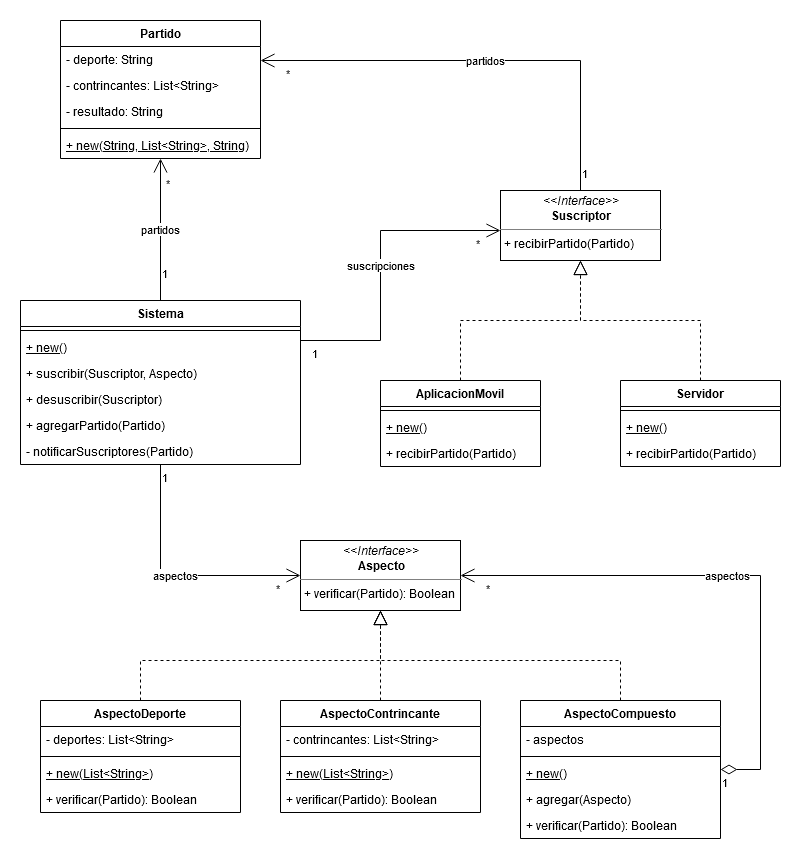

The diagram above was exported from draw.io. Its source (the exported page's mxGraphModel, read from the mxfile embedded in the PNG):
<mxGraphModel dx="1422" dy="763" grid="1" gridSize="10" guides="1" tooltips="1" connect="1" arrows="1" fold="1" page="1" pageScale="1" pageWidth="1169" pageHeight="827" math="0" shadow="0">
  <root>
    <mxCell id="0" />
    <mxCell id="1" parent="0" />
    <mxCell id="QOpl1Vpswe1yMumI_i3F-11" value="partidos" style="endArrow=open;html=1;endSize=12;startArrow=none;startSize=14;startFill=0;edgeStyle=orthogonalEdgeStyle;rounded=0;" edge="1" parent="1" source="QOpl1Vpswe1yMumI_i3F-7" target="QOpl1Vpswe1yMumI_i3F-1">
      <mxGeometry relative="1" as="geometry">
        <mxPoint x="30" y="260" as="sourcePoint" />
        <mxPoint x="190" y="260" as="targetPoint" />
      </mxGeometry>
    </mxCell>
    <mxCell id="QOpl1Vpswe1yMumI_i3F-12" value="1" style="edgeLabel;resizable=0;html=1;align=left;verticalAlign=top;" connectable="0" vertex="1" parent="QOpl1Vpswe1yMumI_i3F-11">
      <mxGeometry x="-1" relative="1" as="geometry">
        <mxPoint y="-40" as="offset" />
      </mxGeometry>
    </mxCell>
    <mxCell id="QOpl1Vpswe1yMumI_i3F-13" value="*" style="edgeLabel;resizable=0;html=1;align=right;verticalAlign=top;" connectable="0" vertex="1" parent="QOpl1Vpswe1yMumI_i3F-11">
      <mxGeometry x="1" relative="1" as="geometry">
        <mxPoint x="10" y="12" as="offset" />
      </mxGeometry>
    </mxCell>
    <mxCell id="QOpl1Vpswe1yMumI_i3F-16" value="suscripciones" style="endArrow=open;html=1;endSize=12;startArrow=none;startSize=14;startFill=0;edgeStyle=orthogonalEdgeStyle;rounded=0;" edge="1" parent="1" source="QOpl1Vpswe1yMumI_i3F-7" target="QOpl1Vpswe1yMumI_i3F-70">
      <mxGeometry relative="1" as="geometry">
        <mxPoint x="240" y="490" as="sourcePoint" />
        <mxPoint x="470" y="250" as="targetPoint" />
        <Array as="points">
          <mxPoint x="400" y="360" />
          <mxPoint x="400" y="250" />
        </Array>
      </mxGeometry>
    </mxCell>
    <mxCell id="QOpl1Vpswe1yMumI_i3F-17" value="1" style="edgeLabel;resizable=0;html=1;align=left;verticalAlign=top;" connectable="0" vertex="1" parent="QOpl1Vpswe1yMumI_i3F-16">
      <mxGeometry x="-1" relative="1" as="geometry">
        <mxPoint x="10" as="offset" />
      </mxGeometry>
    </mxCell>
    <mxCell id="QOpl1Vpswe1yMumI_i3F-18" value="*" style="edgeLabel;resizable=0;html=1;align=right;verticalAlign=top;" connectable="0" vertex="1" parent="QOpl1Vpswe1yMumI_i3F-16">
      <mxGeometry x="1" relative="1" as="geometry">
        <mxPoint x="-20" as="offset" />
      </mxGeometry>
    </mxCell>
    <mxCell id="QOpl1Vpswe1yMumI_i3F-32" value="" style="endArrow=block;dashed=1;endFill=0;endSize=12;html=1;edgeStyle=orthogonalEdgeStyle;rounded=0;" edge="1" parent="1" source="QOpl1Vpswe1yMumI_i3F-24" target="QOpl1Vpswe1yMumI_i3F-70">
      <mxGeometry width="160" relative="1" as="geometry">
        <mxPoint x="400" y="354" as="sourcePoint" />
        <mxPoint x="600" y="300" as="targetPoint" />
      </mxGeometry>
    </mxCell>
    <mxCell id="QOpl1Vpswe1yMumI_i3F-33" value="" style="endArrow=block;dashed=1;endFill=0;endSize=12;html=1;edgeStyle=orthogonalEdgeStyle;rounded=0;" edge="1" parent="1" source="QOpl1Vpswe1yMumI_i3F-28" target="QOpl1Vpswe1yMumI_i3F-70">
      <mxGeometry width="160" relative="1" as="geometry">
        <mxPoint x="660" y="364" as="sourcePoint" />
        <mxPoint x="600" y="300" as="targetPoint" />
      </mxGeometry>
    </mxCell>
    <mxCell id="QOpl1Vpswe1yMumI_i3F-40" value="partidos" style="endArrow=open;html=1;endSize=12;startArrow=none;startSize=14;startFill=0;edgeStyle=orthogonalEdgeStyle;rounded=0;" edge="1" parent="1" source="QOpl1Vpswe1yMumI_i3F-70" target="QOpl1Vpswe1yMumI_i3F-1">
      <mxGeometry relative="1" as="geometry">
        <mxPoint x="600" y="190" as="sourcePoint" />
        <mxPoint x="560" y="160" as="targetPoint" />
        <Array as="points">
          <mxPoint x="600" y="80" />
        </Array>
      </mxGeometry>
    </mxCell>
    <mxCell id="QOpl1Vpswe1yMumI_i3F-41" value="1" style="edgeLabel;resizable=0;html=1;align=left;verticalAlign=top;" connectable="0" vertex="1" parent="QOpl1Vpswe1yMumI_i3F-40">
      <mxGeometry x="-1" relative="1" as="geometry">
        <mxPoint y="-30" as="offset" />
      </mxGeometry>
    </mxCell>
    <mxCell id="QOpl1Vpswe1yMumI_i3F-42" value="*" style="edgeLabel;resizable=0;html=1;align=right;verticalAlign=top;" connectable="0" vertex="1" parent="QOpl1Vpswe1yMumI_i3F-40">
      <mxGeometry x="1" relative="1" as="geometry">
        <mxPoint x="30" as="offset" />
      </mxGeometry>
    </mxCell>
    <mxCell id="QOpl1Vpswe1yMumI_i3F-43" value="&lt;p style=&quot;margin: 0px ; margin-top: 4px ; text-align: center&quot;&gt;&lt;i&gt;&amp;lt;&amp;lt;Interface&amp;gt;&amp;gt;&lt;/i&gt;&lt;br&gt;&lt;b&gt;Aspecto&lt;/b&gt;&lt;/p&gt;&lt;hr size=&quot;1&quot;&gt;&lt;p style=&quot;margin: 0px ; margin-left: 4px&quot;&gt;+ verificar(Partido): Boolean&lt;br&gt;&lt;/p&gt;" style="verticalAlign=top;align=left;overflow=fill;fontSize=12;fontFamily=Helvetica;html=1;" vertex="1" parent="1">
      <mxGeometry x="320" y="560" width="160" height="70" as="geometry" />
    </mxCell>
    <mxCell id="QOpl1Vpswe1yMumI_i3F-60" value="" style="endArrow=block;dashed=1;endFill=0;endSize=12;html=1;rounded=0;edgeStyle=orthogonalEdgeStyle;" edge="1" parent="1" source="QOpl1Vpswe1yMumI_i3F-44" target="QOpl1Vpswe1yMumI_i3F-43">
      <mxGeometry width="160" relative="1" as="geometry">
        <mxPoint x="-70" y="650" as="sourcePoint" />
        <mxPoint x="90" y="650" as="targetPoint" />
        <Array as="points">
          <mxPoint x="160" y="680" />
          <mxPoint x="400" y="680" />
        </Array>
      </mxGeometry>
    </mxCell>
    <mxCell id="QOpl1Vpswe1yMumI_i3F-61" value="" style="endArrow=block;dashed=1;endFill=0;endSize=12;html=1;edgeStyle=orthogonalEdgeStyle;rounded=0;" edge="1" parent="1" source="QOpl1Vpswe1yMumI_i3F-49" target="QOpl1Vpswe1yMumI_i3F-43">
      <mxGeometry width="160" relative="1" as="geometry">
        <mxPoint x="340" y="670" as="sourcePoint" />
        <mxPoint x="500" y="670" as="targetPoint" />
      </mxGeometry>
    </mxCell>
    <mxCell id="QOpl1Vpswe1yMumI_i3F-62" value="" style="endArrow=block;dashed=1;endFill=0;endSize=12;html=1;rounded=0;edgeStyle=orthogonalEdgeStyle;" edge="1" parent="1" source="QOpl1Vpswe1yMumI_i3F-54" target="QOpl1Vpswe1yMumI_i3F-43">
      <mxGeometry width="160" relative="1" as="geometry">
        <mxPoint x="630" y="640" as="sourcePoint" />
        <mxPoint x="790" y="640" as="targetPoint" />
        <Array as="points">
          <mxPoint x="640" y="680" />
          <mxPoint x="400" y="680" />
        </Array>
      </mxGeometry>
    </mxCell>
    <mxCell id="QOpl1Vpswe1yMumI_i3F-63" value="aspectos" style="endArrow=open;html=1;endSize=12;startArrow=diamondThin;startSize=14;startFill=0;edgeStyle=orthogonalEdgeStyle;rounded=0;" edge="1" parent="1" source="QOpl1Vpswe1yMumI_i3F-54" target="QOpl1Vpswe1yMumI_i3F-43">
      <mxGeometry relative="1" as="geometry">
        <mxPoint x="680" y="610" as="sourcePoint" />
        <mxPoint x="840" y="610" as="targetPoint" />
        <Array as="points">
          <mxPoint x="780" y="789" />
          <mxPoint x="780" y="595" />
        </Array>
      </mxGeometry>
    </mxCell>
    <mxCell id="QOpl1Vpswe1yMumI_i3F-64" value="1" style="edgeLabel;resizable=0;html=1;align=left;verticalAlign=top;" connectable="0" vertex="1" parent="QOpl1Vpswe1yMumI_i3F-63">
      <mxGeometry x="-1" relative="1" as="geometry" />
    </mxCell>
    <mxCell id="QOpl1Vpswe1yMumI_i3F-65" value="*" style="edgeLabel;resizable=0;html=1;align=right;verticalAlign=top;" connectable="0" vertex="1" parent="QOpl1Vpswe1yMumI_i3F-63">
      <mxGeometry x="1" relative="1" as="geometry">
        <mxPoint x="30" as="offset" />
      </mxGeometry>
    </mxCell>
    <mxCell id="QOpl1Vpswe1yMumI_i3F-66" value="aspectos" style="endArrow=open;html=1;endSize=12;startArrow=none;startSize=14;startFill=0;edgeStyle=orthogonalEdgeStyle;rounded=0;" edge="1" parent="1" source="QOpl1Vpswe1yMumI_i3F-7" target="QOpl1Vpswe1yMumI_i3F-43">
      <mxGeometry relative="1" as="geometry">
        <mxPoint x="70" y="590" as="sourcePoint" />
        <mxPoint x="230" y="590" as="targetPoint" />
        <Array as="points">
          <mxPoint x="180" y="595" />
        </Array>
      </mxGeometry>
    </mxCell>
    <mxCell id="QOpl1Vpswe1yMumI_i3F-67" value="1" style="edgeLabel;resizable=0;html=1;align=left;verticalAlign=top;" connectable="0" vertex="1" parent="QOpl1Vpswe1yMumI_i3F-66">
      <mxGeometry x="-1" relative="1" as="geometry" />
    </mxCell>
    <mxCell id="QOpl1Vpswe1yMumI_i3F-68" value="*" style="edgeLabel;resizable=0;html=1;align=right;verticalAlign=top;" connectable="0" vertex="1" parent="QOpl1Vpswe1yMumI_i3F-66">
      <mxGeometry x="1" relative="1" as="geometry">
        <mxPoint x="-20" as="offset" />
      </mxGeometry>
    </mxCell>
    <mxCell id="QOpl1Vpswe1yMumI_i3F-1" value="Partido" style="swimlane;fontStyle=1;align=center;verticalAlign=top;childLayout=stackLayout;horizontal=1;startSize=26;horizontalStack=0;resizeParent=1;resizeParentMax=0;resizeLast=0;collapsible=1;marginBottom=0;" vertex="1" parent="1">
      <mxGeometry x="80" y="40" width="200" height="138" as="geometry" />
    </mxCell>
    <mxCell id="QOpl1Vpswe1yMumI_i3F-2" value="- deporte: String" style="text;strokeColor=none;fillColor=none;align=left;verticalAlign=top;spacingLeft=4;spacingRight=4;overflow=hidden;rotatable=0;points=[[0,0.5],[1,0.5]];portConstraint=eastwest;" vertex="1" parent="QOpl1Vpswe1yMumI_i3F-1">
      <mxGeometry y="26" width="200" height="26" as="geometry" />
    </mxCell>
    <mxCell id="QOpl1Vpswe1yMumI_i3F-5" value="- contrincantes: List&lt;String&gt;" style="text;strokeColor=none;fillColor=none;align=left;verticalAlign=top;spacingLeft=4;spacingRight=4;overflow=hidden;rotatable=0;points=[[0,0.5],[1,0.5]];portConstraint=eastwest;" vertex="1" parent="QOpl1Vpswe1yMumI_i3F-1">
      <mxGeometry y="52" width="200" height="26" as="geometry" />
    </mxCell>
    <mxCell id="QOpl1Vpswe1yMumI_i3F-6" value="- resultado: String" style="text;strokeColor=none;fillColor=none;align=left;verticalAlign=top;spacingLeft=4;spacingRight=4;overflow=hidden;rotatable=0;points=[[0,0.5],[1,0.5]];portConstraint=eastwest;" vertex="1" parent="QOpl1Vpswe1yMumI_i3F-1">
      <mxGeometry y="78" width="200" height="26" as="geometry" />
    </mxCell>
    <mxCell id="QOpl1Vpswe1yMumI_i3F-3" value="" style="line;strokeWidth=1;fillColor=none;align=left;verticalAlign=middle;spacingTop=-1;spacingLeft=3;spacingRight=3;rotatable=0;labelPosition=right;points=[];portConstraint=eastwest;" vertex="1" parent="QOpl1Vpswe1yMumI_i3F-1">
      <mxGeometry y="104" width="200" height="8" as="geometry" />
    </mxCell>
    <mxCell id="QOpl1Vpswe1yMumI_i3F-4" value="+ new(String, List&lt;String&gt;, String)" style="text;strokeColor=none;fillColor=none;align=left;verticalAlign=top;spacingLeft=4;spacingRight=4;overflow=hidden;rotatable=0;points=[[0,0.5],[1,0.5]];portConstraint=eastwest;fontStyle=4" vertex="1" parent="QOpl1Vpswe1yMumI_i3F-1">
      <mxGeometry y="112" width="200" height="26" as="geometry" />
    </mxCell>
    <mxCell id="QOpl1Vpswe1yMumI_i3F-7" value="Sistema" style="swimlane;fontStyle=1;align=center;verticalAlign=top;childLayout=stackLayout;horizontal=1;startSize=26;horizontalStack=0;resizeParent=1;resizeParentMax=0;resizeLast=0;collapsible=1;marginBottom=0;" vertex="1" parent="1">
      <mxGeometry x="40" y="320" width="280" height="164" as="geometry" />
    </mxCell>
    <mxCell id="QOpl1Vpswe1yMumI_i3F-9" value="" style="line;strokeWidth=1;fillColor=none;align=left;verticalAlign=middle;spacingTop=-1;spacingLeft=3;spacingRight=3;rotatable=0;labelPosition=right;points=[];portConstraint=eastwest;" vertex="1" parent="QOpl1Vpswe1yMumI_i3F-7">
      <mxGeometry y="26" width="280" height="8" as="geometry" />
    </mxCell>
    <mxCell id="QOpl1Vpswe1yMumI_i3F-10" value="+ new()" style="text;strokeColor=none;fillColor=none;align=left;verticalAlign=top;spacingLeft=4;spacingRight=4;overflow=hidden;rotatable=0;points=[[0,0.5],[1,0.5]];portConstraint=eastwest;fontStyle=4" vertex="1" parent="QOpl1Vpswe1yMumI_i3F-7">
      <mxGeometry y="34" width="280" height="26" as="geometry" />
    </mxCell>
    <mxCell id="QOpl1Vpswe1yMumI_i3F-15" value="+ suscribir(Suscriptor, Aspecto)" style="text;strokeColor=none;fillColor=none;align=left;verticalAlign=top;spacingLeft=4;spacingRight=4;overflow=hidden;rotatable=0;points=[[0,0.5],[1,0.5]];portConstraint=eastwest;fontStyle=0" vertex="1" parent="QOpl1Vpswe1yMumI_i3F-7">
      <mxGeometry y="60" width="280" height="26" as="geometry" />
    </mxCell>
    <mxCell id="QOpl1Vpswe1yMumI_i3F-19" value="+ desuscribir(Suscriptor)" style="text;strokeColor=none;fillColor=none;align=left;verticalAlign=top;spacingLeft=4;spacingRight=4;overflow=hidden;rotatable=0;points=[[0,0.5],[1,0.5]];portConstraint=eastwest;fontStyle=0" vertex="1" parent="QOpl1Vpswe1yMumI_i3F-7">
      <mxGeometry y="86" width="280" height="26" as="geometry" />
    </mxCell>
    <mxCell id="QOpl1Vpswe1yMumI_i3F-21" value="+ agregarPartido(Partido)" style="text;strokeColor=none;fillColor=none;align=left;verticalAlign=top;spacingLeft=4;spacingRight=4;overflow=hidden;rotatable=0;points=[[0,0.5],[1,0.5]];portConstraint=eastwest;fontStyle=0" vertex="1" parent="QOpl1Vpswe1yMumI_i3F-7">
      <mxGeometry y="112" width="280" height="26" as="geometry" />
    </mxCell>
    <mxCell id="QOpl1Vpswe1yMumI_i3F-20" value="- notificarSuscriptores(Partido)" style="text;strokeColor=none;fillColor=none;align=left;verticalAlign=top;spacingLeft=4;spacingRight=4;overflow=hidden;rotatable=0;points=[[0,0.5],[1,0.5]];portConstraint=eastwest;fontStyle=0" vertex="1" parent="QOpl1Vpswe1yMumI_i3F-7">
      <mxGeometry y="138" width="280" height="26" as="geometry" />
    </mxCell>
    <mxCell id="QOpl1Vpswe1yMumI_i3F-28" value="Servidor" style="swimlane;fontStyle=1;align=center;verticalAlign=top;childLayout=stackLayout;horizontal=1;startSize=26;horizontalStack=0;resizeParent=1;resizeParentMax=0;resizeLast=0;collapsible=1;marginBottom=0;" vertex="1" parent="1">
      <mxGeometry x="640" y="400" width="160" height="86" as="geometry" />
    </mxCell>
    <mxCell id="QOpl1Vpswe1yMumI_i3F-30" value="" style="line;strokeWidth=1;fillColor=none;align=left;verticalAlign=middle;spacingTop=-1;spacingLeft=3;spacingRight=3;rotatable=0;labelPosition=right;points=[];portConstraint=eastwest;" vertex="1" parent="QOpl1Vpswe1yMumI_i3F-28">
      <mxGeometry y="26" width="160" height="8" as="geometry" />
    </mxCell>
    <mxCell id="QOpl1Vpswe1yMumI_i3F-31" value="+ new()" style="text;strokeColor=none;fillColor=none;align=left;verticalAlign=top;spacingLeft=4;spacingRight=4;overflow=hidden;rotatable=0;points=[[0,0.5],[1,0.5]];portConstraint=eastwest;fontStyle=4" vertex="1" parent="QOpl1Vpswe1yMumI_i3F-28">
      <mxGeometry y="34" width="160" height="26" as="geometry" />
    </mxCell>
    <mxCell id="QOpl1Vpswe1yMumI_i3F-34" value="+ recibirPartido(Partido)" style="text;strokeColor=none;fillColor=none;align=left;verticalAlign=top;spacingLeft=4;spacingRight=4;overflow=hidden;rotatable=0;points=[[0,0.5],[1,0.5]];portConstraint=eastwest;" vertex="1" parent="QOpl1Vpswe1yMumI_i3F-28">
      <mxGeometry y="60" width="160" height="26" as="geometry" />
    </mxCell>
    <mxCell id="QOpl1Vpswe1yMumI_i3F-24" value="AplicacionMovil" style="swimlane;fontStyle=1;align=center;verticalAlign=top;childLayout=stackLayout;horizontal=1;startSize=26;horizontalStack=0;resizeParent=1;resizeParentMax=0;resizeLast=0;collapsible=1;marginBottom=0;" vertex="1" parent="1">
      <mxGeometry x="400" y="400" width="160" height="86" as="geometry" />
    </mxCell>
    <mxCell id="QOpl1Vpswe1yMumI_i3F-26" value="" style="line;strokeWidth=1;fillColor=none;align=left;verticalAlign=middle;spacingTop=-1;spacingLeft=3;spacingRight=3;rotatable=0;labelPosition=right;points=[];portConstraint=eastwest;" vertex="1" parent="QOpl1Vpswe1yMumI_i3F-24">
      <mxGeometry y="26" width="160" height="8" as="geometry" />
    </mxCell>
    <mxCell id="QOpl1Vpswe1yMumI_i3F-35" value="+ new()" style="text;strokeColor=none;fillColor=none;align=left;verticalAlign=top;spacingLeft=4;spacingRight=4;overflow=hidden;rotatable=0;points=[[0,0.5],[1,0.5]];portConstraint=eastwest;fontStyle=4" vertex="1" parent="QOpl1Vpswe1yMumI_i3F-24">
      <mxGeometry y="34" width="160" height="26" as="geometry" />
    </mxCell>
    <mxCell id="QOpl1Vpswe1yMumI_i3F-27" value="+ recibirPartido(Partido)" style="text;strokeColor=none;fillColor=none;align=left;verticalAlign=top;spacingLeft=4;spacingRight=4;overflow=hidden;rotatable=0;points=[[0,0.5],[1,0.5]];portConstraint=eastwest;" vertex="1" parent="QOpl1Vpswe1yMumI_i3F-24">
      <mxGeometry y="60" width="160" height="26" as="geometry" />
    </mxCell>
    <mxCell id="QOpl1Vpswe1yMumI_i3F-49" value="AspectoContrincante" style="swimlane;fontStyle=1;align=center;verticalAlign=top;childLayout=stackLayout;horizontal=1;startSize=26;horizontalStack=0;resizeParent=1;resizeParentMax=0;resizeLast=0;collapsible=1;marginBottom=0;" vertex="1" parent="1">
      <mxGeometry x="300" y="720" width="200" height="112" as="geometry" />
    </mxCell>
    <mxCell id="QOpl1Vpswe1yMumI_i3F-50" value="- contrincantes: List&lt;String&gt;" style="text;strokeColor=none;fillColor=none;align=left;verticalAlign=top;spacingLeft=4;spacingRight=4;overflow=hidden;rotatable=0;points=[[0,0.5],[1,0.5]];portConstraint=eastwest;" vertex="1" parent="QOpl1Vpswe1yMumI_i3F-49">
      <mxGeometry y="26" width="200" height="26" as="geometry" />
    </mxCell>
    <mxCell id="QOpl1Vpswe1yMumI_i3F-51" value="" style="line;strokeWidth=1;fillColor=none;align=left;verticalAlign=middle;spacingTop=-1;spacingLeft=3;spacingRight=3;rotatable=0;labelPosition=right;points=[];portConstraint=eastwest;" vertex="1" parent="QOpl1Vpswe1yMumI_i3F-49">
      <mxGeometry y="52" width="200" height="8" as="geometry" />
    </mxCell>
    <mxCell id="QOpl1Vpswe1yMumI_i3F-52" value="+ new(List&lt;String&gt;)" style="text;strokeColor=none;fillColor=none;align=left;verticalAlign=top;spacingLeft=4;spacingRight=4;overflow=hidden;rotatable=0;points=[[0,0.5],[1,0.5]];portConstraint=eastwest;fontStyle=4" vertex="1" parent="QOpl1Vpswe1yMumI_i3F-49">
      <mxGeometry y="60" width="200" height="26" as="geometry" />
    </mxCell>
    <mxCell id="QOpl1Vpswe1yMumI_i3F-53" value="+ verificar(Partido): Boolean" style="text;strokeColor=none;fillColor=none;align=left;verticalAlign=top;spacingLeft=4;spacingRight=4;overflow=hidden;rotatable=0;points=[[0,0.5],[1,0.5]];portConstraint=eastwest;fontStyle=0" vertex="1" parent="QOpl1Vpswe1yMumI_i3F-49">
      <mxGeometry y="86" width="200" height="26" as="geometry" />
    </mxCell>
    <mxCell id="QOpl1Vpswe1yMumI_i3F-44" value="AspectoDeporte" style="swimlane;fontStyle=1;align=center;verticalAlign=top;childLayout=stackLayout;horizontal=1;startSize=26;horizontalStack=0;resizeParent=1;resizeParentMax=0;resizeLast=0;collapsible=1;marginBottom=0;" vertex="1" parent="1">
      <mxGeometry x="60" y="720" width="200" height="112" as="geometry" />
    </mxCell>
    <mxCell id="QOpl1Vpswe1yMumI_i3F-45" value="- deportes: List&lt;String&gt;" style="text;strokeColor=none;fillColor=none;align=left;verticalAlign=top;spacingLeft=4;spacingRight=4;overflow=hidden;rotatable=0;points=[[0,0.5],[1,0.5]];portConstraint=eastwest;" vertex="1" parent="QOpl1Vpswe1yMumI_i3F-44">
      <mxGeometry y="26" width="200" height="26" as="geometry" />
    </mxCell>
    <mxCell id="QOpl1Vpswe1yMumI_i3F-46" value="" style="line;strokeWidth=1;fillColor=none;align=left;verticalAlign=middle;spacingTop=-1;spacingLeft=3;spacingRight=3;rotatable=0;labelPosition=right;points=[];portConstraint=eastwest;" vertex="1" parent="QOpl1Vpswe1yMumI_i3F-44">
      <mxGeometry y="52" width="200" height="8" as="geometry" />
    </mxCell>
    <mxCell id="QOpl1Vpswe1yMumI_i3F-47" value="+ new(List&lt;String&gt;)" style="text;strokeColor=none;fillColor=none;align=left;verticalAlign=top;spacingLeft=4;spacingRight=4;overflow=hidden;rotatable=0;points=[[0,0.5],[1,0.5]];portConstraint=eastwest;fontStyle=4" vertex="1" parent="QOpl1Vpswe1yMumI_i3F-44">
      <mxGeometry y="60" width="200" height="26" as="geometry" />
    </mxCell>
    <mxCell id="QOpl1Vpswe1yMumI_i3F-48" value="+ verificar(Partido): Boolean" style="text;strokeColor=none;fillColor=none;align=left;verticalAlign=top;spacingLeft=4;spacingRight=4;overflow=hidden;rotatable=0;points=[[0,0.5],[1,0.5]];portConstraint=eastwest;fontStyle=0" vertex="1" parent="QOpl1Vpswe1yMumI_i3F-44">
      <mxGeometry y="86" width="200" height="26" as="geometry" />
    </mxCell>
    <mxCell id="QOpl1Vpswe1yMumI_i3F-54" value="AspectoCompuesto" style="swimlane;fontStyle=1;align=center;verticalAlign=top;childLayout=stackLayout;horizontal=1;startSize=26;horizontalStack=0;resizeParent=1;resizeParentMax=0;resizeLast=0;collapsible=1;marginBottom=0;" vertex="1" parent="1">
      <mxGeometry x="540" y="720" width="200" height="138" as="geometry" />
    </mxCell>
    <mxCell id="QOpl1Vpswe1yMumI_i3F-55" value="- aspectos" style="text;strokeColor=none;fillColor=none;align=left;verticalAlign=top;spacingLeft=4;spacingRight=4;overflow=hidden;rotatable=0;points=[[0,0.5],[1,0.5]];portConstraint=eastwest;" vertex="1" parent="QOpl1Vpswe1yMumI_i3F-54">
      <mxGeometry y="26" width="200" height="26" as="geometry" />
    </mxCell>
    <mxCell id="QOpl1Vpswe1yMumI_i3F-56" value="" style="line;strokeWidth=1;fillColor=none;align=left;verticalAlign=middle;spacingTop=-1;spacingLeft=3;spacingRight=3;rotatable=0;labelPosition=right;points=[];portConstraint=eastwest;" vertex="1" parent="QOpl1Vpswe1yMumI_i3F-54">
      <mxGeometry y="52" width="200" height="8" as="geometry" />
    </mxCell>
    <mxCell id="QOpl1Vpswe1yMumI_i3F-57" value="+ new()" style="text;strokeColor=none;fillColor=none;align=left;verticalAlign=top;spacingLeft=4;spacingRight=4;overflow=hidden;rotatable=0;points=[[0,0.5],[1,0.5]];portConstraint=eastwest;fontStyle=4" vertex="1" parent="QOpl1Vpswe1yMumI_i3F-54">
      <mxGeometry y="60" width="200" height="26" as="geometry" />
    </mxCell>
    <mxCell id="QOpl1Vpswe1yMumI_i3F-58" value="+ agregar(Aspecto)" style="text;strokeColor=none;fillColor=none;align=left;verticalAlign=top;spacingLeft=4;spacingRight=4;overflow=hidden;rotatable=0;points=[[0,0.5],[1,0.5]];portConstraint=eastwest;fontStyle=0" vertex="1" parent="QOpl1Vpswe1yMumI_i3F-54">
      <mxGeometry y="86" width="200" height="26" as="geometry" />
    </mxCell>
    <mxCell id="QOpl1Vpswe1yMumI_i3F-59" value="+ verificar(Partido): Boolean" style="text;strokeColor=none;fillColor=none;align=left;verticalAlign=top;spacingLeft=4;spacingRight=4;overflow=hidden;rotatable=0;points=[[0,0.5],[1,0.5]];portConstraint=eastwest;fontStyle=0" vertex="1" parent="QOpl1Vpswe1yMumI_i3F-54">
      <mxGeometry y="112" width="200" height="26" as="geometry" />
    </mxCell>
    <mxCell id="QOpl1Vpswe1yMumI_i3F-70" value="&lt;p style=&quot;margin: 0px ; margin-top: 4px ; text-align: center&quot;&gt;&lt;i&gt;&amp;lt;&amp;lt;Interface&amp;gt;&amp;gt;&lt;/i&gt;&lt;br&gt;&lt;b&gt;Suscriptor&lt;/b&gt;&lt;/p&gt;&lt;hr size=&quot;1&quot;&gt;&lt;p style=&quot;margin: 0px ; margin-left: 4px&quot;&gt;+ recibirPartido(Partido)&lt;br&gt;&lt;/p&gt;" style="verticalAlign=top;align=left;overflow=fill;fontSize=12;fontFamily=Helvetica;html=1;" vertex="1" parent="1">
      <mxGeometry x="520" y="210" width="160" height="70" as="geometry" />
    </mxCell>
  </root>
</mxGraphModel>